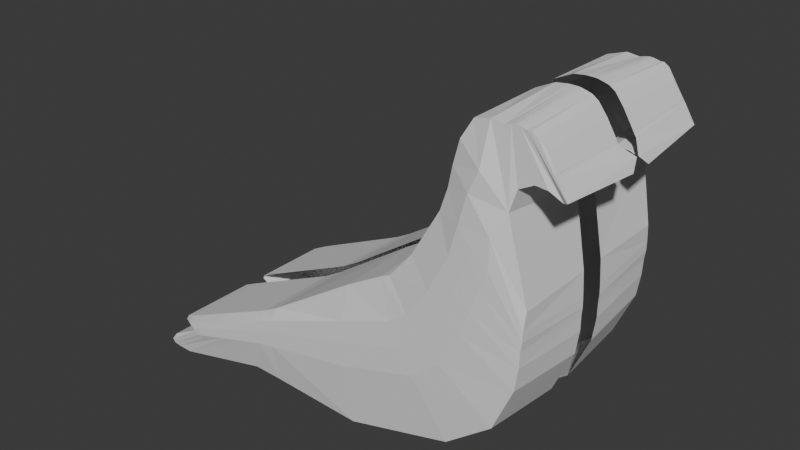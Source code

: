 # Source: pisgon.blend  (saved by Blender 4.5.91; exported with 4.5.12 LTS)
import bpy
from mathutils import Matrix  # noqa: F401  (used for matrix-valued properties, if any)

bpy.ops.wm.read_factory_settings(use_empty=True)
scene = bpy.context.scene
scene.name = 'Scene'

# ---- collections
col_collection = bpy.data.collections.new('Collection'); scene.collection.children.link(col_collection)

# ---- world
world_world = bpy.data.worlds.new('World'); scene.world = world_world
world_world.use_nodes = True; world_world.node_tree.nodes.clear()
_N = world_world.node_tree.nodes; _L = world_world.node_tree.links
n0 = _N.new('ShaderNodeOutputWorld'); n0.name = 'World Output'; n0.location = (200, 100)
n1 = _N.new('ShaderNodeBackground'); n1.name = 'Background'; n1.location = (-200, 100)
n1.inputs[0].default_value = (0.05088, 0.05088, 0.05088, 1.0)
_L.new(n1.outputs[0], n0.inputs[0])
n0.is_active_output = True
world_world.color = (0.05088, 0.05088, 0.05088)
world_world.sun_shadow_jitter_overblur = 0.0

# ---- meshes
me_cube_001 = bpy.data.meshes.new('Cube.001')
me_cube_001.from_pydata([(-1.18, 1.002, -0.7876), (-1.18, 1.002, -0.03565), (-0.2419, 1.002, -0.902), (-0.1929, 1.002, 0.6405), (-2.667, 1.002, -0.913), (-2.405, 1.002, -0.5894), (0.8789, 1.002, -0.5773), (0.1156, 1.002, 0.8251), (1.286, 1.002, -0.2248), (0.1531, 1.002, 0.8138), (-2.405, -0.003621, -0.5894), (0.3815, 1.002, 1.071), (1.459, 1.002, 0.2434), (-1.188, 1.002, -0.335), (-0.2174, 1.002, -0.1307), (-2.19, 1.002, -0.6647), (0.5109, 1.002, 0.08562), (0.7197, 1.002, 0.2945), (0.9203, 1.002, 0.6571), (0.6836, 1.002, 1.592), (1.47, 1.002, 0.4433), (0.996, 1.002, 0.8548), (-1.192, 1.002, -0.1087), (-2.406, 1.002, -0.6194), (0.6509, 1.002, 0.864), (-0.2052, 1.0, 0.2549), (0.3133, 1.002, 0.4554), (0.4364, 1.002, 0.5541), (0.8398, 1.002, 1.223), (-0.2113, 1.002, 0.06208), (0.4121, 1.002, 0.2705), (0.5781, 1.002, 0.4243), (-1.19, 1.0, -0.2218), (-2.355, 1.002, -0.6508), (0.7856, 1.002, 0.7606), (0.9179, 1.002, 1.039), (0.7606, 1.002, 1.932), (1.472, 1.002, 0.6456), (1.14, 1.002, 1.321), (0.9751, 1.002, 1.815), (1.178, 1.002, 1.564), (0.7297, 1.002, 1.754), (1.465, 1.002, 0.5758), (1.068, 1.002, 1.088), (0.9075, 1.002, 1.519), (1.049, 1.002, 1.365), (1.471, 1.002, 0.864), (1.301, 1.002, 1.707), (-2.667, -0.003621, -0.913), (-0.1929, -0.003621, 0.6405), (-0.2419, -0.003621, -0.902), (0.8094, 1.002, 2.158), (1.469, 1.002, 0.7044), (1.073, 1.003, 1.972), (-1.18, -0.003621, -0.03565), (-1.18, -0.003621, -0.7876), (0.8789, -0.003621, -0.5773), (0.1156, -0.003621, 0.8251), (1.286, -0.003621, -0.2248), (0.1531, -0.003621, 0.8138), (1.459, -0.003621, 0.2434), (0.3733, -0.003621, 1.071), (-2.19, -0.003621, -0.6647), (1.47, -0.003621, 0.4433), (0.6713, -0.003621, 1.592), (-2.406, -0.003621, -0.6194), (-2.355, -0.003621, -0.6508), (1.472, -0.003621, 0.6456), (0.7463, -0.003621, 1.932), (0.7164, -0.003621, 1.754), (1.465, -0.003621, 0.5758), (1.47, 0.0006815, 0.8951), (0.7946, -0.003621, 2.158), (1.469, -0.003621, 0.7044), (1.311, -0.01141, 1.712), (1.097, 1.003, 2.396), (0.9227, 1.002, 2.319), (1.202, 1.002, 2.402), (0.9181, -0.003621, 2.318), (1.1, -0.006103, 2.396), (1.202, -0.01141, 2.403), (1.632, 1.002, 2.047), (1.632, -0.01141, 2.046), (1.443, 1.002, 2.34), (1.443, -0.01141, 2.341), (1.626, 1.002, 2.061), (1.626, -0.01141, 2.062), (1.524, 1.002, 2.234), (1.524, -0.01141, 2.233), (1.34, 1.002, 2.387), (1.781, 1.002, 1.832), (1.791, -0.01141, 1.837), (1.34, -0.01141, 2.385), (1.604, 1.002, 1.912), (1.614, -0.01141, 1.916), (1.292, 1.002, 2.398), (1.294, -0.01141, 2.398), (1.39, 1.002, 2.372), (1.391, -0.01141, 2.372), (1.641, 1.002, 2.04), (1.64, -0.01141, 2.04), (1.743, -0.01141, 1.945), (1.691, -0.01141, 1.882), (1.684, 1.002, 1.876), (1.327, 1.002, 1.852), (1.337, -0.01141, 1.857), (1.247, 1.002, 2.4), (1.248, -0.01141, 2.4), (1.27, 1.002, 2.399), (1.271, -0.01141, 2.399), (1.487, 1.002, 1.929), (1.491, -0.01141, 1.925), (-1.792, 1.002, -0.3125), (-2.63, 1.002, -1.033), (-1.689, 1.002, -0.4998), (-1.799, 1.002, -0.3641), (-1.773, 1.001, -0.4363), (-2.63, -0.003621, -1.033), (-1.792, -0.003621, -0.3125), (-2.678, 1.002, -1.018), (-1.939, 1.002, -0.5823), (-2.103, 1.002, -0.4917), (-2.064, 1.001, -0.5436), (-2.678, -0.003621, -1.018), (-2.099, -0.003621, -0.451), (-2.099, 1.002, -0.451), (-2.701, 1.002, -0.9765), (-2.065, 1.002, -0.6235), (-2.255, 1.002, -0.5556), (-2.21, 1.001, -0.5972), (-2.701, -0.003621, -0.9765), (-2.252, -0.003621, -0.5202), (-2.252, 1.002, -0.5202), (-1.486, 1.002, -0.1741), (-2.563, 1.002, -1.072), (-1.438, 1.002, -0.4174), (-1.496, 1.002, -0.2364), (-1.481, 1.0, -0.3291), (-2.563, -0.003621, -1.072), (-1.486, -0.003621, -0.1741), (-1.333, 1.002, -0.1049), (-1.7, 1.002, -0.8505), (-1.313, 1.002, -0.3762), (-1.344, 1.002, -0.1725), (-1.336, 1.0, -0.2755), (-1.7, -0.003621, -0.8505), (-1.333, -0.003621, -0.1049), (-1.256, 1.002, -0.07026), (-1.433, 1.002, -0.7729), (-1.251, 1.002, -0.3556), (-1.268, 1.002, -0.1406), (-1.263, 1.0, -0.2487), (-1.433, -0.003621, -0.7729), (-1.256, -0.003621, -0.07026)], [], [(49, 57, 7, 3), (25, 22, 1, 3), (55, 0, 2, 50), (49, 3, 1, 54), (130, 48, 4, 126), (128, 23, 5, 132), (14, 16, 6, 2), (57, 59, 9, 7), (16, 17, 8, 6), (17, 18, 12, 8), (59, 61, 11, 9), (31, 34, 18, 17), (30, 31, 17, 16), (29, 30, 16, 14), (126, 4, 15, 127), (2, 0, 13, 14), (34, 35, 21, 18), (18, 21, 20, 12), (61, 64, 19, 11), (11, 19, 28, 24), (3, 7, 26, 25), (7, 9, 27, 26), (9, 11, 24, 27), (129, 33, 23, 128), (39, 53, 47, 40), (29, 32, 22, 25), (14, 13, 32, 29), (127, 15, 33, 129), (24, 28, 35, 34), (25, 26, 30, 29), (26, 27, 31, 30), (27, 24, 34, 31), (44, 39, 40, 45), (41, 36, 39, 44), (45, 40, 38, 43), (43, 38, 37, 42), (69, 68, 36, 41), (64, 69, 41, 19), (21, 43, 42, 20), (35, 45, 43, 21), (19, 41, 44, 28), (28, 44, 45, 35), (40, 47, 46, 52), (20, 42, 70, 63), (68, 72, 51, 36), (38, 40, 52, 37), (36, 51, 53, 39), (52, 46, 71, 73), (37, 52, 73, 67), (42, 37, 67, 70), (15, 62, 66, 33), (33, 66, 65, 23), (12, 20, 63, 60), (4, 48, 62, 15), (8, 12, 60, 58), (2, 6, 56, 50), (6, 8, 58, 56), (23, 65, 10, 5), (132, 5, 10, 131), (71, 46, 47, 74), (75, 76, 78, 79), (77, 75, 79, 80), (51, 72, 78, 76), (47, 53, 75, 77), (53, 51, 76, 75), (99, 97, 83, 81), (100, 99, 81, 82), (97, 98, 84, 83), (86, 85, 87, 88), (83, 84, 88, 87), (82, 81, 85, 86), (81, 83, 87, 85), (95, 96, 92, 89), (94, 93, 103, 102), (93, 95, 89, 90, 103), (110, 108, 95, 93), (111, 110, 93, 94), (108, 109, 96, 95), (89, 92, 98, 97), (91, 90, 99, 100, 101), (90, 89, 97, 99), (102, 103, 90, 91), (77, 80, 107, 106), (74, 47, 104, 105), (47, 77, 106, 104), (106, 107, 109, 108), (105, 104, 110, 111), (104, 106, 108, 110), (133, 112, 118, 139), (135, 114, 116, 137), (137, 116, 115, 136), (134, 113, 114, 135), (136, 115, 112, 133), (138, 117, 113, 134), (112, 125, 124, 118), (114, 120, 122, 116), (116, 122, 121, 115), (113, 119, 120, 114), (115, 121, 125, 112), (117, 123, 119, 113), (125, 132, 131, 124), (120, 127, 129, 122), (122, 129, 128, 121), (119, 126, 127, 120), (121, 128, 132, 125), (123, 130, 126, 119), (145, 138, 134, 141), (143, 136, 133, 140), (141, 134, 135, 142), (144, 137, 136, 143), (142, 135, 137, 144), (140, 133, 139, 146), (147, 140, 146, 153), (149, 142, 144, 151), (151, 144, 143, 150), (148, 141, 142, 149), (150, 143, 140, 147), (152, 145, 141, 148), (55, 152, 148, 0), (22, 150, 147, 1), (0, 148, 149, 13), (32, 151, 150, 22), (13, 149, 151, 32), (1, 147, 153, 54)])
_uv = me_cube_001.uv_layers.new(name='UVMap')
_uv.uv.foreach_set('vector', [0.625, 0.625, 0.625, 0.625, 0.625, 0.75, 0.625, 0.75, 0.5625, 0.75, 0.5625, 1.0, 0.625, 1.0, 0.625, 0.75, 0.125, 0.625, 0.125, 0.75, 0.375, 0.75, 0.375, 0.625, 0.625, 0.625, 0.625, 0.75, 0.875, 0.75, 0.875, 0.625, 0.125, 0.625, 0.125, 0.625, 0.125, 0.75, 0.125, 0.75, 0.5625, 1.0, 0.5625, 1.0, 0.625, 1.0, 0.625, 1.0, 0.5, 0.75, 0.5, 0.75, 0.375, 0.75, 0.375, 0.75, 0.625, 0.625, 0.625, 0.625, 0.625, 0.75, 0.625, 0.75, 0.5, 0.75, 0.5, 0.75, 0.375, 0.75, 0.375, 0.75, 0.5, 0.75, 0.5, 0.75, 0.375, 0.75, 0.375, 0.75, 0.625, 0.625, 0.625, 0.625, 0.625, 0.75, 0.625, 0.75, 0.5312, 0.75, 0.5312, 0.75, 0.5, 0.75, 0.5, 0.75, 0.5313, 0.75, 0.5312, 0.75, 0.5, 0.75, 0.5, 0.75, 0.5312, 0.75, 0.5313, 0.75, 0.5, 0.75, 0.5, 0.75, 0.375, 1.0, 0.375, 1.0, 0.5, 1.0, 0.5, 1.0, 0.375, 0.75, 0.375, 1.0, 0.5, 1.0, 0.5, 0.75, 0.5312, 0.75, 0.5312, 0.75, 0.5, 0.75, 0.5, 0.75, 0.5, 0.75, 0.5, 0.75, 0.375, 0.75, 0.375, 0.75, 0.625, 0.625, 0.625, 0.625, 0.625, 0.75, 0.625, 0.75, 0.625, 0.75, 0.625, 0.75, 0.5625, 0.75, 0.5625, 0.75, 0.625, 0.75, 0.625, 0.75, 0.5625, 0.75, 0.5625, 0.75, 0.625, 0.75, 0.625, 0.75, 0.5625, 0.75, 0.5625, 0.75, 0.625, 0.75, 0.625, 0.75, 0.5625, 0.75, 0.5625, 0.75, 0.5312, 1.0, 0.5312, 1.0, 0.5625, 1.0, 0.5625, 1.0, 0.5625, 0.75, 0.5625, 0.75, 0.5, 0.75, 0.5, 0.75, 0.5312, 0.75, 0.5312, 1.0, 0.5625, 1.0, 0.5625, 0.75, 0.5, 0.75, 0.5, 1.0, 0.5312, 1.0, 0.5312, 0.75, 0.5, 1.0, 0.5, 1.0, 0.5312, 1.0, 0.5312, 1.0, 0.5625, 0.75, 0.5625, 0.75, 0.5312, 0.75, 0.5312, 0.75, 0.5625, 0.75, 0.5625, 0.75, 0.5313, 0.75, 0.5312, 0.75, 0.5625, 0.75, 0.5625, 0.75, 0.5312, 0.75, 0.5313, 0.75, 0.5625, 0.75, 0.5625, 0.75, 0.5312, 0.75, 0.5312, 0.75, 0.5625, 0.75, 0.5625, 0.75, 0.5312, 0.75, 0.5312, 0.75, 0.625, 0.75, 0.625, 0.75, 0.5625, 0.75, 0.5625, 0.75, 0.5312, 0.75, 0.5312, 0.75, 0.5, 0.75, 0.5, 0.75, 0.5, 0.75, 0.5, 0.75, 0.375, 0.75, 0.375, 0.75, 0.625, 0.625, 0.625, 0.625, 0.625, 0.75, 0.625, 0.75, 0.625, 0.625, 0.625, 0.625, 0.625, 0.75, 0.625, 0.75, 0.5, 0.75, 0.5, 0.75, 0.375, 0.75, 0.375, 0.75, 0.5312, 0.75, 0.5312, 0.75, 0.5, 0.75, 0.5, 0.75, 0.625, 0.75, 0.625, 0.75, 0.5625, 0.75, 0.5625, 0.75, 0.5625, 0.75, 0.5625, 0.75, 0.5312, 0.75, 0.5312, 0.75, 0.5, 0.75, 0.5, 0.75, 0.375, 0.75, 0.375, 0.75, 0.375, 0.75, 0.375, 0.75, 0.375, 0.625, 0.375, 0.625, 0.625, 0.625, 0.625, 0.625, 0.625, 0.75, 0.625, 0.75, 0.5, 0.75, 0.5, 0.75, 0.375, 0.75, 0.375, 0.75, 0.625, 0.75, 0.625, 0.75, 0.5625, 0.75, 0.5625, 0.75, 0.375, 0.75, 0.375, 0.75, 0.375, 0.625, 0.375, 0.625, 0.375, 0.75, 0.375, 0.75, 0.375, 0.625, 0.375, 0.625, 0.375, 0.75, 0.375, 0.75, 0.375, 0.625, 0.375, 0.625, 0.5, 0.0, 0.5, 0.125, 0.5312, 0.125, 0.5312, 0.0, 0.5312, 0.0, 0.5312, 0.125, 0.5625, 0.125, 0.5625, 0.0, 0.375, 0.75, 0.375, 0.75, 0.375, 0.625, 0.375, 0.625, 0.375, 0.0, 0.375, 0.125, 0.5, 0.125, 0.5, 0.0, 0.375, 0.75, 0.375, 0.75, 0.375, 0.625, 0.375, 0.625, 0.375, 0.75, 0.375, 0.75, 0.375, 0.625, 0.375, 0.625, 0.375, 0.75, 0.375, 0.75, 0.375, 0.625, 0.375, 0.625, 0.5625, 0.0, 0.5625, 0.125, 0.625, 0.125, 0.625, 0.0, 0.875, 0.75, 0.875, 0.75, 0.875, 0.625, 0.875, 0.625, 0.375, 0.625, 0.375, 0.75, 0.5, 0.75, 0.0, 0.0, 0.5625, 0.75, 0.625, 0.75, 0.625, 0.625, 0.0, 0.0, 0.5, 0.75, 0.5625, 0.75, 0.0, 0.0, 0.0, 0.0, 0.625, 0.75, 0.625, 0.625, 0.625, 0.625, 0.625, 0.75, 0.5, 0.75, 0.5625, 0.75, 0.5625, 0.75, 0.5, 0.75, 0.5625, 0.75, 0.625, 0.75, 0.625, 0.75, 0.5625, 0.75, 0.5, 0.75, 0.5, 0.75, 0.5, 0.75, 0.5, 0.75, 0.0, 0.0, 0.5, 0.75, 0.5, 0.75, 0.0, 0.0, 0.5, 0.75, 0.0, 0.0, 0.0, 0.0, 0.5, 0.75, 0.0, 0.0, 0.5, 0.75, 0.5, 0.75, 0.0, 0.0, 0.5, 0.75, 0.0, 0.0, 0.0, 0.0, 0.5, 0.75, 0.0, 0.0, 0.5, 0.75, 0.5, 0.75, 0.0, 0.0, 0.5, 0.75, 0.5, 0.75, 0.5, 0.75, 0.5, 0.75, 0.5, 0.75, 0.0, 0.0, 0.0, 0.0, 0.5, 0.75, 0.0, 0.0, 0.5, 0.75, 0.5, 0.75, 0.0, 0.0, 0.5, 0.75, 0.5, 0.75, 0.5, 0.75, 0.5, 0.75, 0.5, 0.75, 0.5, 0.75, 0.5, 0.75, 0.5, 0.75, 0.5, 0.75, 0.0, 0.0, 0.5, 0.75, 0.5, 0.75, 0.0, 0.0, 0.5, 0.75, 0.0, 0.0, 0.0, 0.0, 0.5, 0.75, 0.5, 0.75, 0.0, 0.0, 0.0, 0.0, 0.5, 0.75, 0.0, 0.0, 0.5, 0.75, 0.5, 0.75, 0.0, 0.0, 0.0, 0.0, 0.5, 0.75, 0.5, 0.75, 0.5, 0.75, 0.5, 0.75, 0.0, 0.0, 0.5, 0.75, 0.5, 0.75, 0.0, 0.0, 0.5, 0.75, 0.0, 0.0, 0.0, 0.0, 0.5, 0.75, 0.0, 0.0, 0.5, 0.75, 0.5, 0.75, 0.0, 0.0, 0.5, 0.75, 0.5, 0.75, 0.5, 0.75, 0.5, 0.75, 0.5, 0.75, 0.0, 0.0, 0.0, 0.0, 0.5, 0.75, 0.0, 0.0, 0.5, 0.75, 0.5, 0.75, 0.0, 0.0, 0.5, 0.75, 0.5, 0.75, 0.5, 0.75, 0.5, 0.75, 0.875, 0.75, 0.875, 0.75, 0.875, 0.625, 0.875, 0.625, 0.5, 1.0, 0.5, 1.0, 0.5312, 1.0, 0.5312, 1.0, 0.5312, 1.0, 0.5312, 1.0, 0.5625, 1.0, 0.5625, 1.0, 0.375, 1.0, 0.375, 1.0, 0.5, 1.0, 0.5, 1.0, 0.5625, 1.0, 0.5625, 1.0, 0.625, 1.0, 0.625, 1.0, 0.125, 0.625, 0.125, 0.625, 0.125, 0.75, 0.125, 0.75, 0.875, 0.75, 0.875, 0.75, 0.875, 0.625, 0.875, 0.625, 0.5, 1.0, 0.5, 1.0, 0.5312, 1.0, 0.5312, 1.0, 0.5312, 1.0, 0.5312, 1.0, 0.5625, 1.0, 0.5625, 1.0, 0.375, 1.0, 0.375, 1.0, 0.5, 1.0, 0.5, 1.0, 0.5625, 1.0, 0.5625, 1.0, 0.625, 1.0, 0.625, 1.0, 0.125, 0.625, 0.125, 0.625, 0.125, 0.75, 0.125, 0.75, 0.875, 0.75, 0.875, 0.75, 0.875, 0.625, 0.875, 0.625, 0.5, 1.0, 0.5, 1.0, 0.5312, 1.0, 0.5312, 1.0, 0.5312, 1.0, 0.5312, 1.0, 0.5625, 1.0, 0.5625, 1.0, 0.375, 1.0, 0.375, 1.0, 0.5, 1.0, 0.5, 1.0, 0.5625, 1.0, 0.5625, 1.0, 0.625, 1.0, 0.625, 1.0, 0.125, 0.625, 0.125, 0.625, 0.125, 0.75, 0.125, 0.75, 0.125, 0.625, 0.125, 0.625, 0.125, 0.75, 0.125, 0.75, 0.5625, 1.0, 0.5625, 1.0, 0.625, 1.0, 0.625, 1.0, 0.375, 1.0, 0.375, 1.0, 0.5, 1.0, 0.5, 1.0, 0.5312, 1.0, 0.5312, 1.0, 0.5625, 1.0, 0.5625, 1.0, 0.5, 1.0, 0.5, 1.0, 0.5312, 1.0, 0.5312, 1.0, 0.875, 0.75, 0.875, 0.75, 0.875, 0.625, 0.875, 0.625, 0.875, 0.75, 0.875, 0.75, 0.875, 0.625, 0.875, 0.625, 0.5, 1.0, 0.5, 1.0, 0.5312, 1.0, 0.5312, 1.0, 0.5312, 1.0, 0.5312, 1.0, 0.5625, 1.0, 0.5625, 1.0, 0.375, 1.0, 0.375, 1.0, 0.5, 1.0, 0.5, 1.0, 0.5625, 1.0, 0.5625, 1.0, 0.625, 1.0, 0.625, 1.0, 0.125, 0.625, 0.125, 0.625, 0.125, 0.75, 0.125, 0.75, 0.125, 0.625, 0.125, 0.625, 0.125, 0.75, 0.125, 0.75, 0.5625, 1.0, 0.5625, 1.0, 0.625, 1.0, 0.625, 1.0, 0.375, 1.0, 0.375, 1.0, 0.5, 1.0, 0.5, 1.0, 0.5312, 1.0, 0.5312, 1.0, 0.5625, 1.0, 0.5625, 1.0, 0.5, 1.0, 0.5, 1.0, 0.5312, 1.0, 0.5312, 1.0, 0.875, 0.75, 0.875, 0.75, 0.875, 0.625, 0.875, 0.625])
me_cube_001.update()

# ---- objects
ob_empty = bpy.data.objects.new('Empty', None)
ob_cube = bpy.data.objects.new('Cube', me_cube_001)

# ---- transforms, parenting, visibility, modifiers, constraints
ob_empty.location = (0.0, 0.0, 2.101)
ob_empty.rotation_euler = (1.571, -0.0, 0.0)
ob_empty.empty_display_type = 'IMAGE'
ob_empty.empty_display_size = 5.0
ob_cube.location = (0.4412, -2.437e-07, 1.814)
_m = ob_cube.modifiers.new('Smooth', 'SMOOTH')
_m.factor = 0.05
_m.iterations = 17
_m = ob_cube.modifiers.new('Mirror', 'MIRROR')
_m.use_axis = (False, True, False)
_m.use_clip = True
_m.merge_threshold = 0.003

# ---- collection membership
col_collection.objects.link(ob_empty)
col_collection.objects.link(ob_cube)

# ---- scene / render settings (as saved in the file)
scene.frame_start = 1; scene.frame_end = 250; scene.frame_set(1)
scene.render.engine = 'BLENDER_EEVEE_NEXT'
bpy.context.view_layer.update()

# ---- added for rendering (the .blend has no active camera and no usable light): camera, sun
cam_auto = bpy.data.cameras.new('AutoCamera')
cam_auto.lens = 50.0
cam_auto.sensor_width = 36.0
cam_auto.clip_end = 1000.0
ob_auto_camera = bpy.data.objects.new('AutoCamera', cam_auto)
scene.collection.objects.link(ob_auto_camera)
ob_auto_camera.location = (5.50635, -6.62955, 6.91349)
ob_auto_camera.rotation_euler = (1.09748, -7.21219e-08, 0.694738)
scene.camera = ob_auto_camera
light_auto_sun = bpy.data.lights.new('AutoSun', 'SUN')
light_auto_sun.energy = 3.0
light_auto_sun.angle = 0.0523599
ob_auto_sun = bpy.data.objects.new('AutoSun', light_auto_sun)
scene.collection.objects.link(ob_auto_sun)
ob_auto_sun.rotation_euler = (0.872665, 0.174533, 0.523599)
bpy.context.view_layer.update()
